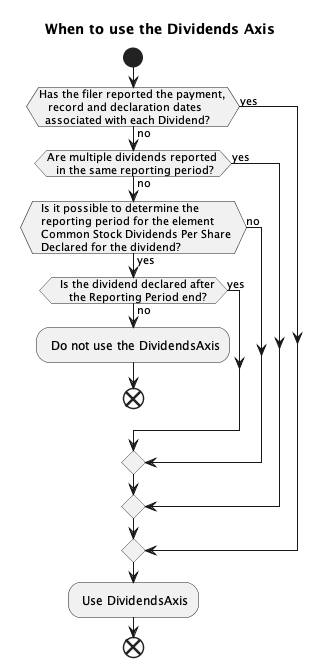

The diagram above was rendered by PlantUML. Its source (embedded in the PNG):
@startuml dividends_Per_Share
title "When to use the Dividends Axis"
!pragma useVerticalIf on
start

 
 if (Has the filer reported the payment, 
   record and declaration dates
  associated with each Dividend?) then (no)

   if (Are multiple dividends reported 
   in the same reporting period?) then (no)

      if (   Is it possible to determine the 
   reporting period for the element 
   Common Stock Dividends Per Share 
   Declared for the dividend?) then (yes)
      
      if (   Is the dividend declared after
      the Reporting Period end?) then (no)
      
      : Do not use the DividendsAxis;
      end
      
 else (yes)

    endif 
      
 else (no)

    endif 
      
 else (yes)

    endif 
      
      
 else (yes)

    endif 

                 : Use DividendsAxis;
               
                        
    
end

@enduml